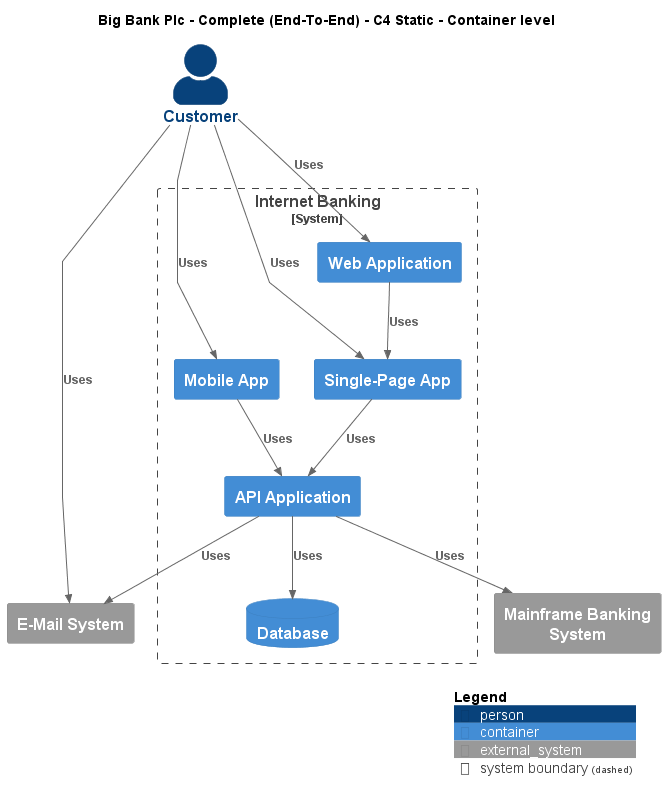

The diagram above was rendered by PlantUML. Its source (embedded in the PNG):
@startuml
!include ..\..\..\.c4s\C4_Container.puml

AddElementTag("c4interflow:lifecycle:new", $bgColor=green, $fontColor=#ffffff, $borderColor=green, $shadowing="False")
AddElementTag("c4interflow:lifecycle:changed", $bgColor=orange, $fontColor=#ffffff, $borderColor=orange, $shadowing="False")
AddElementTag("c4interflow:lifecycle:removed", $bgColor=red, $fontColor=#ffffff, $borderColor=red, $shadowing="False")

AddRelTag("c4interflow:lifecycle:new", $textColor=green, $lineColor=green)
AddRelTag("c4interflow:lifecycle:changed", $textColor=orange, $lineColor=orange)
AddRelTag("c4interflow:lifecycle:removed", $textColor=red, $lineColor=red)

SHOW_PERSON_PORTRAIT()
LAYOUT_TOP_DOWN()

skinparam linetype polyline

title Big Bank Plc - Complete (End-To-End) - C4 Static - Container level

Person(BigBankPlc.Actors.Customer, "Customer", "")

System_Boundary(BigBankPlc.SoftwareSystems.InternetBanking, "Internet Banking") {
    Container(BigBankPlc.SoftwareSystems.InternetBanking.Containers.WebApplication, "Web Application", "", "")
    Container(BigBankPlc.SoftwareSystems.InternetBanking.Containers.SinglePageApp, "Single-Page App", "", "")
    Container(BigBankPlc.SoftwareSystems.InternetBanking.Containers.APIApplication, "API Application", "", "")
    ContainerDb(BigBankPlc.SoftwareSystems.InternetBanking.Containers.Database, "Database", "", "")
    Container(BigBankPlc.SoftwareSystems.InternetBanking.Containers.MobileApp, "Mobile App", "", "")
}
System_Ext(BigBankPlc.SoftwareSystems.MainframeBankingSystem, "Mainframe Banking System", "")
System_Ext(BigBankPlc.SoftwareSystems.EMailSystem, "E-Mail System", "")

Rel(BigBankPlc.Actors.Customer, BigBankPlc.SoftwareSystems.InternetBanking.Containers.WebApplication, "Uses")
Rel(BigBankPlc.SoftwareSystems.InternetBanking.Containers.WebApplication, BigBankPlc.SoftwareSystems.InternetBanking.Containers.SinglePageApp, "Uses")
Rel(BigBankPlc.Actors.Customer, BigBankPlc.SoftwareSystems.InternetBanking.Containers.SinglePageApp, "Uses")
Rel(BigBankPlc.SoftwareSystems.InternetBanking.Containers.SinglePageApp, BigBankPlc.SoftwareSystems.InternetBanking.Containers.APIApplication, "Uses")
Rel(BigBankPlc.SoftwareSystems.InternetBanking.Containers.APIApplication, BigBankPlc.SoftwareSystems.InternetBanking.Containers.Database, "Uses")
Rel(BigBankPlc.SoftwareSystems.InternetBanking.Containers.APIApplication, BigBankPlc.SoftwareSystems.MainframeBankingSystem, "Uses")
Rel(BigBankPlc.SoftwareSystems.InternetBanking.Containers.APIApplication, BigBankPlc.SoftwareSystems.EMailSystem, "Uses")
Rel(BigBankPlc.Actors.Customer, BigBankPlc.SoftwareSystems.InternetBanking.Containers.MobileApp, "Uses")
Rel(BigBankPlc.SoftwareSystems.InternetBanking.Containers.MobileApp, BigBankPlc.SoftwareSystems.InternetBanking.Containers.APIApplication, "Uses")
Rel(BigBankPlc.Actors.Customer, BigBankPlc.SoftwareSystems.EMailSystem, "Uses")


SHOW_LEGEND()
@enduml